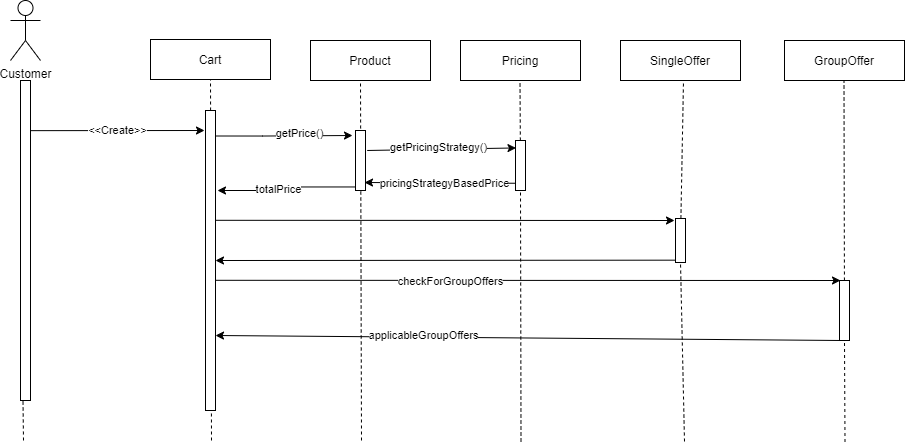

The diagram above was exported from draw.io. Its source (the exported page's mxGraphModel, read from the mxfile embedded in the PNG):
<mxGraphModel dx="1309" dy="552" grid="1" gridSize="10" guides="1" tooltips="1" connect="1" arrows="1" fold="1" page="1" pageScale="1" pageWidth="850" pageHeight="1100" math="0" shadow="0">
  <root>
    <mxCell id="0" />
    <mxCell id="1" parent="0" />
    <mxCell id="lWO7YIu946PJ4oKCSE1r-21" value="" style="endArrow=none;dashed=1;html=1;entryX=0.5;entryY=1;entryDx=0;entryDy=0;" parent="1" edge="1">
      <mxGeometry width="50" height="50" relative="1" as="geometry">
        <mxPoint x="437" y="520" as="sourcePoint" />
        <mxPoint x="436" y="159" as="targetPoint" />
      </mxGeometry>
    </mxCell>
    <mxCell id="lWO7YIu946PJ4oKCSE1r-16" value="" style="endArrow=none;dashed=1;html=1;entryX=0.5;entryY=1;entryDx=0;entryDy=0;" parent="1" target="lWO7YIu946PJ4oKCSE1r-7" edge="1">
      <mxGeometry width="50" height="50" relative="1" as="geometry">
        <mxPoint x="287" y="520" as="sourcePoint" />
        <mxPoint x="286.5" y="240" as="targetPoint" />
      </mxGeometry>
    </mxCell>
    <mxCell id="lWO7YIu946PJ4oKCSE1r-1" value="" style="rounded=0;whiteSpace=wrap;html=1;" parent="1" vertex="1">
      <mxGeometry x="96" y="160" width="10" height="320" as="geometry" />
    </mxCell>
    <mxCell id="lWO7YIu946PJ4oKCSE1r-2" value="Customer" style="shape=umlActor;verticalLabelPosition=bottom;verticalAlign=top;html=1;outlineConnect=0;" parent="1" vertex="1">
      <mxGeometry x="86" y="80" width="30" height="60" as="geometry" />
    </mxCell>
    <mxCell id="lWO7YIu946PJ4oKCSE1r-3" value="" style="rounded=0;whiteSpace=wrap;html=1;" parent="1" vertex="1">
      <mxGeometry x="281" y="190" width="10" height="300" as="geometry" />
    </mxCell>
    <mxCell id="lWO7YIu946PJ4oKCSE1r-6" value="Product" style="rounded=0;whiteSpace=wrap;html=1;" parent="1" vertex="1">
      <mxGeometry x="386" y="120" width="120" height="40" as="geometry" />
    </mxCell>
    <mxCell id="lWO7YIu946PJ4oKCSE1r-7" value="Cart" style="rounded=0;whiteSpace=wrap;html=1;" parent="1" vertex="1">
      <mxGeometry x="226" y="119" width="120" height="40" as="geometry" />
    </mxCell>
    <mxCell id="lWO7YIu946PJ4oKCSE1r-13" value="" style="endArrow=none;dashed=1;html=1;entryX=0.25;entryY=1;entryDx=0;entryDy=0;" parent="1" target="lWO7YIu946PJ4oKCSE1r-1" edge="1">
      <mxGeometry width="50" height="50" relative="1" as="geometry">
        <mxPoint x="99" y="520" as="sourcePoint" />
        <mxPoint x="506" y="310" as="targetPoint" />
      </mxGeometry>
    </mxCell>
    <mxCell id="lWO7YIu946PJ4oKCSE1r-18" value="Pricing" style="rounded=0;whiteSpace=wrap;html=1;" parent="1" vertex="1">
      <mxGeometry x="536" y="120" width="120" height="40" as="geometry" />
    </mxCell>
    <mxCell id="lWO7YIu946PJ4oKCSE1r-22" value="" style="endArrow=none;dashed=1;html=1;entryX=0.5;entryY=1;entryDx=0;entryDy=0;" parent="1" source="lWO7YIu946PJ4oKCSE1r-10" edge="1">
      <mxGeometry width="50" height="50" relative="1" as="geometry">
        <mxPoint x="596.5" y="521" as="sourcePoint" />
        <mxPoint x="595.5" y="160" as="targetPoint" />
      </mxGeometry>
    </mxCell>
    <mxCell id="lWO7YIu946PJ4oKCSE1r-23" value="" style="endArrow=none;dashed=1;html=1;entryX=0.5;entryY=1;entryDx=0;entryDy=0;" parent="1" edge="1" source="S1JzUJtlng3C6U9SDdsn-9">
      <mxGeometry width="50" height="50" relative="1" as="geometry">
        <mxPoint x="760" y="521" as="sourcePoint" />
        <mxPoint x="759" y="160" as="targetPoint" />
      </mxGeometry>
    </mxCell>
    <mxCell id="lWO7YIu946PJ4oKCSE1r-24" value="" style="endArrow=none;dashed=1;html=1;entryX=0.5;entryY=1;entryDx=0;entryDy=0;" parent="1" edge="1" source="S1JzUJtlng3C6U9SDdsn-10">
      <mxGeometry width="50" height="50" relative="1" as="geometry">
        <mxPoint x="920.5" y="521.5" as="sourcePoint" />
        <mxPoint x="919.5" y="160.5" as="targetPoint" />
      </mxGeometry>
    </mxCell>
    <mxCell id="lWO7YIu946PJ4oKCSE1r-25" style="edgeStyle=orthogonalEdgeStyle;rounded=0;orthogonalLoop=1;jettySize=auto;html=1;exitX=1.036;exitY=0.085;exitDx=0;exitDy=0;exitPerimeter=0;" parent="1" source="lWO7YIu946PJ4oKCSE1r-3" edge="1">
      <mxGeometry relative="1" as="geometry">
        <mxPoint x="428" y="215" as="targetPoint" />
        <mxPoint x="293" y="209" as="sourcePoint" />
        <Array as="points">
          <mxPoint x="338" y="216" />
        </Array>
      </mxGeometry>
    </mxCell>
    <mxCell id="lWO7YIu946PJ4oKCSE1r-29" value="getPrice()" style="edgeLabel;html=1;align=center;verticalAlign=middle;resizable=0;points=[];" parent="lWO7YIu946PJ4oKCSE1r-25" vertex="1" connectable="0">
      <mxGeometry x="0.2195" y="3" relative="1" as="geometry">
        <mxPoint as="offset" />
      </mxGeometry>
    </mxCell>
    <mxCell id="lWO7YIu946PJ4oKCSE1r-30" value="" style="endArrow=none;dashed=1;html=1;entryX=0.5;entryY=1;entryDx=0;entryDy=0;" parent="1" target="lWO7YIu946PJ4oKCSE1r-10" edge="1">
      <mxGeometry width="50" height="50" relative="1" as="geometry">
        <mxPoint x="596.5" y="521" as="sourcePoint" />
        <mxPoint x="595.5" y="160" as="targetPoint" />
      </mxGeometry>
    </mxCell>
    <mxCell id="lWO7YIu946PJ4oKCSE1r-38" style="edgeStyle=orthogonalEdgeStyle;rounded=0;orthogonalLoop=1;jettySize=auto;html=1;exitX=-0.013;exitY=0.855;exitDx=0;exitDy=0;exitPerimeter=0;" parent="1" edge="1" source="lWO7YIu946PJ4oKCSE1r-10">
      <mxGeometry relative="1" as="geometry">
        <mxPoint x="440" y="262" as="targetPoint" />
        <mxPoint x="589" y="324" as="sourcePoint" />
        <Array as="points">
          <mxPoint x="440" y="263" />
        </Array>
      </mxGeometry>
    </mxCell>
    <mxCell id="lWO7YIu946PJ4oKCSE1r-39" value="pricingStrategyBasedPrice" style="edgeLabel;html=1;align=center;verticalAlign=middle;resizable=0;points=[];" parent="lWO7YIu946PJ4oKCSE1r-38" vertex="1" connectable="0">
      <mxGeometry x="0.1393" y="-1" relative="1" as="geometry">
        <mxPoint x="14.73" y="1.28" as="offset" />
      </mxGeometry>
    </mxCell>
    <mxCell id="lWO7YIu946PJ4oKCSE1r-10" value="" style="rounded=0;whiteSpace=wrap;html=1;" parent="1" vertex="1">
      <mxGeometry x="591" y="220" width="10" height="50" as="geometry" />
    </mxCell>
    <mxCell id="lWO7YIu946PJ4oKCSE1r-41" style="edgeStyle=orthogonalEdgeStyle;rounded=0;orthogonalLoop=1;jettySize=auto;html=1;exitX=0.5;exitY=0.941;exitDx=0;exitDy=0;exitPerimeter=0;" parent="1" source="lWO7YIu946PJ4oKCSE1r-4" edge="1">
      <mxGeometry relative="1" as="geometry">
        <mxPoint x="293" y="270" as="targetPoint" />
        <mxPoint x="426" y="370" as="sourcePoint" />
        <Array as="points" />
      </mxGeometry>
    </mxCell>
    <mxCell id="lWO7YIu946PJ4oKCSE1r-42" value="totalPrice" style="edgeLabel;html=1;align=center;verticalAlign=middle;resizable=0;points=[];" parent="lWO7YIu946PJ4oKCSE1r-41" vertex="1" connectable="0">
      <mxGeometry x="0.1793" y="-2" relative="1" as="geometry">
        <mxPoint as="offset" />
      </mxGeometry>
    </mxCell>
    <mxCell id="lWO7YIu946PJ4oKCSE1r-4" value="" style="rounded=0;whiteSpace=wrap;html=1;" parent="1" vertex="1">
      <mxGeometry x="431" y="210" width="10" height="60" as="geometry" />
    </mxCell>
    <mxCell id="lWO7YIu946PJ4oKCSE1r-33" value="&lt;span&gt;SingleOffer&lt;br&gt;&lt;/span&gt;" style="rounded=0;whiteSpace=wrap;html=1;" parent="1" vertex="1">
      <mxGeometry x="696" y="120" width="120" height="40" as="geometry" />
    </mxCell>
    <mxCell id="lWO7YIu946PJ4oKCSE1r-35" value="&amp;lt;&amp;lt;Create&amp;gt;&amp;gt;" style="endArrow=classic;html=1;entryX=-0.1;entryY=0.297;entryDx=0;entryDy=0;entryPerimeter=0;" parent="1" edge="1">
      <mxGeometry width="50" height="50" relative="1" as="geometry">
        <mxPoint x="106" y="210.15" as="sourcePoint" />
        <mxPoint x="280" y="210.00199999999998" as="targetPoint" />
      </mxGeometry>
    </mxCell>
    <mxCell id="lWO7YIu946PJ4oKCSE1r-36" value="" style="endArrow=classic;html=1;exitX=1.17;exitY=0.333;exitDx=0;exitDy=0;exitPerimeter=0;entryX=0.051;entryY=0.149;entryDx=0;entryDy=0;entryPerimeter=0;" parent="1" edge="1" target="lWO7YIu946PJ4oKCSE1r-10" source="lWO7YIu946PJ4oKCSE1r-4">
      <mxGeometry width="50" height="50" relative="1" as="geometry">
        <mxPoint x="441" y="240" as="sourcePoint" />
        <mxPoint x="587" y="241" as="targetPoint" />
      </mxGeometry>
    </mxCell>
    <mxCell id="lWO7YIu946PJ4oKCSE1r-37" value="getPricingStrategy()" style="edgeLabel;html=1;align=center;verticalAlign=middle;resizable=0;points=[];" parent="lWO7YIu946PJ4oKCSE1r-36" vertex="1" connectable="0">
      <mxGeometry x="-0.408" y="3" relative="1" as="geometry">
        <mxPoint x="26.98" as="offset" />
      </mxGeometry>
    </mxCell>
    <mxCell id="S1JzUJtlng3C6U9SDdsn-1" value="GroupOffer" style="rounded=0;whiteSpace=wrap;html=1;" vertex="1" parent="1">
      <mxGeometry x="860" y="120" width="120" height="40" as="geometry" />
    </mxCell>
    <mxCell id="S1JzUJtlng3C6U9SDdsn-32" style="rounded=0;orthogonalLoop=1;jettySize=auto;html=1;exitX=0.25;exitY=1;exitDx=0;exitDy=0;entryX=1;entryY=0.75;entryDx=0;entryDy=0;" edge="1" parent="1" source="S1JzUJtlng3C6U9SDdsn-10" target="lWO7YIu946PJ4oKCSE1r-3">
      <mxGeometry relative="1" as="geometry" />
    </mxCell>
    <mxCell id="S1JzUJtlng3C6U9SDdsn-34" value="applicableGroupOffers" style="edgeLabel;html=1;align=center;verticalAlign=middle;resizable=0;points=[];" vertex="1" connectable="0" parent="S1JzUJtlng3C6U9SDdsn-32">
      <mxGeometry x="0.338" y="-2" relative="1" as="geometry">
        <mxPoint as="offset" />
      </mxGeometry>
    </mxCell>
    <mxCell id="S1JzUJtlng3C6U9SDdsn-10" value="" style="rounded=0;whiteSpace=wrap;html=1;" vertex="1" parent="1">
      <mxGeometry x="915" y="360" width="10" height="60" as="geometry" />
    </mxCell>
    <mxCell id="S1JzUJtlng3C6U9SDdsn-11" value="" style="endArrow=none;dashed=1;html=1;entryX=0.5;entryY=1;entryDx=0;entryDy=0;" edge="1" parent="1" target="S1JzUJtlng3C6U9SDdsn-10">
      <mxGeometry width="50" height="50" relative="1" as="geometry">
        <mxPoint x="920.5" y="521.5" as="sourcePoint" />
        <mxPoint x="919.5" y="160.5" as="targetPoint" />
      </mxGeometry>
    </mxCell>
    <mxCell id="S1JzUJtlng3C6U9SDdsn-31" value="" style="endArrow=classic;html=1;exitX=1.049;exitY=0.566;exitDx=0;exitDy=0;exitPerimeter=0;entryX=0.1;entryY=0;entryDx=0;entryDy=0;entryPerimeter=0;" edge="1" parent="1" source="lWO7YIu946PJ4oKCSE1r-3" target="S1JzUJtlng3C6U9SDdsn-10">
      <mxGeometry width="50" height="50" relative="1" as="geometry">
        <mxPoint x="296" y="420" as="sourcePoint" />
        <mxPoint x="906" y="360" as="targetPoint" />
      </mxGeometry>
    </mxCell>
    <mxCell id="S1JzUJtlng3C6U9SDdsn-33" value="checkForGroupOffers" style="edgeLabel;html=1;align=center;verticalAlign=middle;resizable=0;points=[];" vertex="1" connectable="0" parent="S1JzUJtlng3C6U9SDdsn-31">
      <mxGeometry x="-0.4142" y="2" relative="1" as="geometry">
        <mxPoint x="51.51" y="2.14" as="offset" />
      </mxGeometry>
    </mxCell>
    <mxCell id="S1JzUJtlng3C6U9SDdsn-9" value="" style="rounded=0;whiteSpace=wrap;html=1;" vertex="1" parent="1">
      <mxGeometry x="751" y="298" width="10" height="44" as="geometry" />
    </mxCell>
    <mxCell id="S1JzUJtlng3C6U9SDdsn-36" value="" style="endArrow=none;dashed=1;html=1;entryX=0.5;entryY=1;entryDx=0;entryDy=0;" edge="1" parent="1" target="S1JzUJtlng3C6U9SDdsn-9">
      <mxGeometry width="50" height="50" relative="1" as="geometry">
        <mxPoint x="759.9999999999998" y="521.0000000000001" as="sourcePoint" />
        <mxPoint x="759" y="160" as="targetPoint" />
      </mxGeometry>
    </mxCell>
    <mxCell id="S1JzUJtlng3C6U9SDdsn-37" value="" style="endArrow=classic;html=1;exitX=1.063;exitY=0.366;exitDx=0;exitDy=0;exitPerimeter=0;" edge="1" parent="1" source="lWO7YIu946PJ4oKCSE1r-3">
      <mxGeometry width="50" height="50" relative="1" as="geometry">
        <mxPoint x="310" y="350" as="sourcePoint" />
        <mxPoint x="750" y="300" as="targetPoint" />
      </mxGeometry>
    </mxCell>
    <mxCell id="S1JzUJtlng3C6U9SDdsn-38" value="" style="endArrow=classic;html=1;exitX=-0.036;exitY=0.947;exitDx=0;exitDy=0;exitPerimeter=0;entryX=1;entryY=0.5;entryDx=0;entryDy=0;" edge="1" parent="1" source="S1JzUJtlng3C6U9SDdsn-9" target="lWO7YIu946PJ4oKCSE1r-3">
      <mxGeometry width="50" height="50" relative="1" as="geometry">
        <mxPoint x="750.9999999999998" y="338.3" as="sourcePoint" />
        <mxPoint x="294.6600000000001" y="341.7000000000001" as="targetPoint" />
      </mxGeometry>
    </mxCell>
    <mxCell id="S1JzUJtlng3C6U9SDdsn-39" value="&lt;span style=&quot;color: rgba(0 , 0 , 0 , 0) ; font-family: monospace ; font-size: 0px ; background-color: rgb(248 , 249 , 250)&quot;&gt;%3CmxGraphModel%3E%3Croot%3E%3CmxCell%20id%3D%220%22%2F%3E%3CmxCell%20id%3D%221%22%20parent%3D%220%22%2F%3E%3CmxCell%20id%3D%222%22%20value%3D%22%22%20style%3D%22endArrow%3Dclassic%3Bhtml%3D1%3BexitX%3D1.266%3BexitY%3D0.378%3BexitDx%3D0%3BexitDy%3D0%3BexitPerimeter%3D0%3B%22%20edge%3D%221%22%20parent%3D%221%22%3E%3CmxGeometry%20width%3D%2250%22%20height%3D%2250%22%20relative%3D%221%22%20as%3D%22geometry%22%3E%3CmxPoint%20x%3D%22293.6600000000001%22%20y%3D%22303.4000000000001%22%20as%3D%22sourcePoint%22%2F%3E%3CmxPoint%20x%3D%22749.9999999999998%22%20y%3D%22300%22%20as%3D%22targetPoint%22%2F%3E%3C%2FmxGeometry%3E%3C%2FmxCell%3E%3C%2Froot%3E%3C%2FmxGraphModel%3E&lt;/span&gt;&lt;span style=&quot;color: rgba(0 , 0 , 0 , 0) ; font-family: monospace ; font-size: 0px ; background-color: rgb(248 , 249 , 250)&quot;&gt;%3CmxGraphModel%3E%3Croot%3E%3CmxCell%20id%3D%220%22%2F%3E%3CmxCell%20id%3D%221%22%20parent%3D%220%22%2F%3E%3CmxCell%20id%3D%222%22%20value%3D%22%22%20style%3D%22endArrow%3Dclassic%3Bhtml%3D1%3BexitX%3D1.266%3BexitY%3D0.378%3BexitDx%3D0%3BexitDy%3D0%3BexitPerimeter%3D0%3B%22%20edge%3D%221%22%20parent%3D%221%22%3E%3CmxGeometry%20width%3D%2250%22%20height%3D%2250%22%20relative%3D%221%22%20as%3D%22geometry%22%3E%3CmxPoint%20x%3D%22293.6600000000001%22%20y%3D%22303.4000000000001%22%20as%3D%22sourcePoint%22%2F%3E%3CmxPoint%20x%3D%22749.9999999999998%22%20y%3D%22300%22%20as%3D%22targetPoint%22%2F%3E%3C%2FmxGeometry%3E%3C%2FmxCell%3E%3C%2Froot%3E%3C%2FmxGraphModel%3E&lt;/span&gt;" style="edgeLabel;html=1;align=center;verticalAlign=middle;resizable=0;points=[];" vertex="1" connectable="0" parent="S1JzUJtlng3C6U9SDdsn-38">
      <mxGeometry x="0.1029" y="-4" relative="1" as="geometry">
        <mxPoint as="offset" />
      </mxGeometry>
    </mxCell>
  </root>
</mxGraphModel>